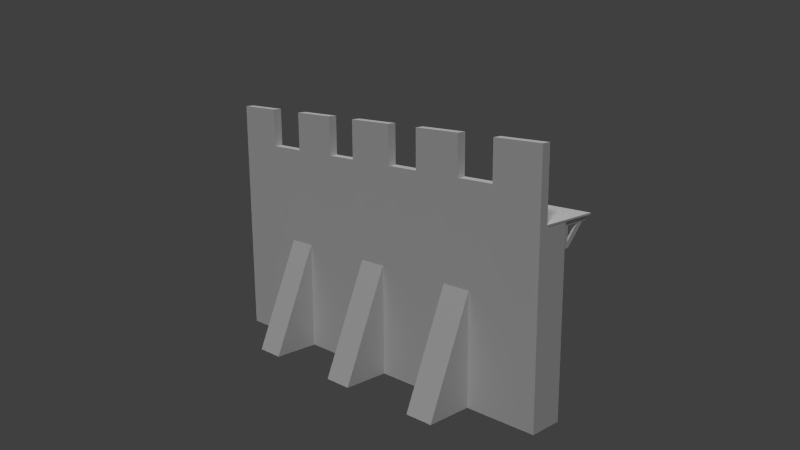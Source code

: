 # Source: MedievalWallSection.blend  (saved by Blender 2.69.0; exported with 4.5.12 LTS)
import bpy
from mathutils import Matrix  # noqa: F401  (used for matrix-valued properties, if any)

bpy.ops.wm.read_factory_settings(use_empty=True)
scene = bpy.context.scene
scene.name = 'Scene'

# ---- collections
col_collection_1 = bpy.data.collections.new('Collection 1'); scene.collection.children.link(col_collection_1)
col_collection_11 = bpy.data.collections.new('Collection 11'); scene.collection.children.link(col_collection_11)
col_collection_11.hide_render = True
col_collection_11.hide_viewport = True

# ---- materials (node trees are filled in below, after node groups)
mat_buttress = bpy.data.materials.new('Buttress')
mat_buttress.alpha_threshold = 0.0
mat_buttress.use_transparent_shadow = False
mat_buttress.roughness = 0.5
mat_buttress.specular_intensity = 0.05
mat_buttress.line_color = (0.0, 0.0, 0.0, 1.0)
mat_backwall = bpy.data.materials.new('BackWall')
mat_backwall.alpha_threshold = 0.0
mat_backwall.use_transparent_shadow = False
mat_backwall.roughness = 0.5
mat_backwall.specular_intensity = 0.2
mat_backwall.line_color = (0.0, 0.0, 0.0, 1.0)
mat_bracketforwalkway = bpy.data.materials.new('BracketforWalkWay')
mat_bracketforwalkway.alpha_threshold = 0.0
mat_bracketforwalkway.use_transparent_shadow = False
mat_bracketforwalkway.roughness = 0.5
mat_bracketforwalkway.line_color = (0.0, 0.0, 0.0, 1.0)
mat_walkway = bpy.data.materials.new('WalkWay')
mat_walkway.alpha_threshold = 0.0
mat_walkway.use_transparent_shadow = False
mat_walkway.roughness = 0.5
mat_walkway.specular_intensity = 0.05
mat_walkway.line_color = (0.0, 0.0, 0.0, 1.0)
mat_crenelatedouterwall = bpy.data.materials.new('CrenelatedOuterWall')
mat_crenelatedouterwall.alpha_threshold = 0.0
mat_crenelatedouterwall.use_transparent_shadow = False
mat_crenelatedouterwall.roughness = 0.5
mat_crenelatedouterwall.specular_intensity = 0.2
mat_crenelatedouterwall.line_color = (0.0, 0.0, 0.0, 1.0)
mat_material = bpy.data.materials.new('Material')
mat_material.alpha_threshold = 0.0
mat_material.use_transparent_shadow = False
mat_material.roughness = 0.5
mat_material.line_color = (0.0, 0.0, 0.0, 1.0)
mat_backofcrenelation = bpy.data.materials.new('BackOfCrenelation')
mat_backofcrenelation.alpha_threshold = 0.0
mat_backofcrenelation.use_transparent_shadow = False
mat_backofcrenelation.roughness = 0.5
mat_backofcrenelation.specular_intensity = 0.2
mat_backofcrenelation.line_color = (0.0, 0.0, 0.0, 1.0)

# ---- material node trees

# ---- world
world_world = bpy.data.worlds.new('World'); scene.world = world_world
world_world.color = (0.05088, 0.05088, 0.05088)
world_world.use_sun_shadow = False
world_world.sun_shadow_jitter_overblur = 0.0
world_world.cycles.sampling_method = 'MANUAL'
world_world.cycles.sample_map_resolution = 256

# ---- cameras
cam_camera_001 = bpy.data.cameras.new('Camera.001')
cam_camera_001.clip_end = 1e+05
cam_camera_001.lens = 35.0
cam_camera_001.sensor_width = 32.0
cam_camera_001.sensor_height = 18.0
cam_camera_001.ortho_scale = 7.314
cam_camera_001.dof.focus_distance = 0.0
cam_camera_001.dof.aperture_fstop = 128.0
cam_camera = bpy.data.cameras.new('Camera')
cam_camera.clip_end = 1e+05
cam_camera.lens = 35.0
cam_camera.sensor_width = 32.0
cam_camera.sensor_height = 18.0
cam_camera.ortho_scale = 7.314
cam_camera.dof.focus_distance = 0.0
cam_camera.dof.aperture_fstop = 128.0

# ---- lights
light_lamp_001 = bpy.data.lights.new('Lamp.001', 'SUN')
light_lamp_001.transmission_factor = 0.0
light_lamp_001.cutoff_distance = 30.0
light_lamp_001.angle = 0.1993
light_lamp_001.energy = 1.0
light_lamp_001.shadow_buffer_clip_start = 1.001
light_lamp_001.shadow_soft_size = 0.1
light_lamp_001.shadow_cascade_max_distance = 1000.0
light_lamp_001.cycles.use_multiple_importance_sampling = False
light_lamp = bpy.data.lights.new('Lamp', 'SUN')
light_lamp.transmission_factor = 0.0
light_lamp.cutoff_distance = 30.0
light_lamp.angle = 0.1993
light_lamp.energy = 1.0
light_lamp.shadow_buffer_clip_start = 1.001
light_lamp.shadow_soft_size = 0.1
light_lamp.shadow_cascade_max_distance = 1000.0
light_lamp.cycles.use_multiple_importance_sampling = False

# ---- meshes
me_plane_007 = bpy.data.meshes.new('Plane.007')
me_plane_007.from_pydata([(-0.1226, 0.9176, -6.433e-06), (-0.1226, -2.98e-08, 0.3955), (0.1226, -2.98e-08, 0.3955), (0.1226, -2.98e-08, -1.79e-07), (0.1226, 0.9176, -6.445e-06), (-0.1226, -2.98e-08, -1.79e-07)], [], [(1, 2, 4, 0), (2, 3, 4), (5, 1, 0)])
_uv = me_plane_007.uv_layers.new(name='UVMap')
_uv.uv.foreach_set('vector', [0.3695, 0.0, 0.6306, 0.0, 0.6182, 1.0, 0.3778, 1.0, 0.6306, 0.0, 0.9961, 0.1569, 0.6182, 1.0, 0.003037, 0.1575, 0.3695, 0.0, 0.3778, 1.0])
me_plane_007.materials.append(mat_buttress)
me_plane_007.use_remesh_preserve_volume = False
me_plane_007.use_remesh_preserve_attributes = False
me_plane_007.use_mirror_vertex_groups = False
me_plane_007.update()
me_plane_006 = bpy.data.meshes.new('Plane.006')
me_plane_006.from_pydata([(2.142, -2.498e-07, -0.9655), (-2.156, 3.576e-07, -0.9767), (2.142, -3.969e-07, 0.9828), (-2.156, 2.384e-07, 0.9828)], [], [(1, 0, 2, 3)])
_uv = me_plane_006.uv_layers.new(name='UVMap')
_uv.uv.foreach_set('vector', [0.0, 0.0, 1.0, 0.0, 1.0, 1.0, 0.0, 1.0])
me_plane_006.materials.append(mat_backwall)
me_plane_006.use_remesh_preserve_volume = False
me_plane_006.use_remesh_preserve_attributes = False
me_plane_006.use_mirror_vertex_groups = False
me_plane_006.update()
me_plane_005 = bpy.data.meshes.new('Plane.005')
me_plane_005.from_pydata([(-5.96e-08, -8.792e-07, 8.28e-07), (-0.01081, 0.01091, 9.518e-07), (-0.5333, 0.01162, 9.556e-07), (0.0004483, -0.3972, 8.409e-07), (-0.5333, -0.07026, 7.227e-07), (-0.1137, -0.3972, 7.227e-07), (-0.08977, -0.3972, 7.227e-07), (-0.4375, -0.0715, 7.227e-07), (-0.315, -0.07125, 7.227e-07), (-0.08955, -0.2994, 7.227e-07), (-0.08903, -0.07078, 7.227e-07)], [], [(5, 6, 9, 8, 7), (6, 3, 0, 1, 2, 4, 7, 8, 10, 9)])
_uv = me_plane_005.uv_layers.new(name='UVMap')
_uv.uv.foreach_set('vector', [0.6842, 0.0, 0.7232, 0.0, 0.7236, 0.1996, 0.3559, 0.6651, 0.1562, 0.6646, 0.7232, 0.0, 0.8703, 0.0, 0.8696, 0.8105, 0.852, 0.8328, 0.0, 0.8342, 0.0, 0.6671, 0.1562, 0.6646, 0.3559, 0.6651, 0.7244, 0.6661, 0.7236, 0.1996])
me_plane_005.materials.append(mat_bracketforwalkway)
me_plane_005.use_remesh_preserve_volume = False
me_plane_005.use_remesh_preserve_attributes = False
me_plane_005.use_mirror_vertex_groups = False
me_plane_005.update()
me_plane_002 = bpy.data.meshes.new('Plane.002')
me_plane_002.from_pydata([(2.142, -4.172e-07, 0.0), (-2.142, -4.172e-07, 0.0), (2.142, 1.36, 0.0), (-2.142, 1.36, 0.0)], [], [(1, 0, 2, 3)])
_uv = me_plane_002.uv_layers.new(name='UVMap')
_uv.uv.foreach_set('vector', [0.0, 0.0, 1.0, 0.0, 1.0, 1.0, 0.0, 1.0])
me_plane_002.materials.append(mat_walkway)
me_plane_002.use_remesh_preserve_volume = False
me_plane_002.use_remesh_preserve_attributes = False
me_plane_002.use_mirror_vertex_groups = False
me_plane_002.update()
me_plane = bpy.data.meshes.new('Plane')
me_plane.from_pydata([(8.927, 0.0, 0.0), (-8.927, 0.0, 0.0), (8.927, 11.12, 0.0), (-8.927, 11.12, 0.0), (-1.115, 11.12, 0.0), (-2.657, 11.12, 0.0), (-4.835, 11.12, 0.0), (-6.695, 11.12, 0.0), (-1.115, 9.381, 0.0), (-2.657, 9.381, 0.0), (-4.835, 9.381, 0.0), (-6.695, 9.381, 0.0), (2.71, 11.12, 0.0), (1.116, 11.12, 0.0), (6.695, 9.381, 0.0), (4.959, 11.12, 0.0), (4.959, 9.381, 0.0), (6.695, 11.12, 0.0), (2.71, 9.381, 0.0), (1.116, 9.381, 0.0), (8.927, 0.0, -0.42), (-8.927, 0.0, -0.42), (8.927, 11.12, -0.42), (-8.927, 11.12, -0.42), (-1.115, 11.12, -0.42), (-2.657, 11.12, -0.42), (-4.835, 11.12, -0.42), (-6.695, 11.12, -0.42), (-1.115, 9.381, -0.42), (-2.657, 9.381, -0.42), (-4.835, 9.381, -0.42), (-6.695, 9.381, -0.42), (2.71, 11.12, -0.42), (1.116, 11.12, -0.42), (6.695, 9.381, -0.42), (4.959, 11.12, -0.42), (4.959, 9.381, -0.42), (6.695, 11.12, -0.42), (2.71, 9.381, -0.42), (1.116, 9.381, -0.42), (-4.835, 3.994, -4.067e-07), (4.959, 3.923, -4.121e-07)], [(10, 40), (16, 41)], [(14, 16, 15, 12, 18, 19, 13, 4, 8, 9, 5, 6, 10, 11, 7, 3, 1, 0, 2, 17), (37, 22, 20, 21, 23, 27, 31, 30, 26, 25, 29, 28, 24, 33, 39, 38, 32, 35, 36, 34), (6, 5, 25, 26), (3, 7, 27, 23), (7, 11, 31, 27), (2, 0, 20, 22), (0, 1, 21, 20), (12, 15, 35, 32), (4, 13, 33, 24), (15, 16, 36, 35), (14, 17, 37, 34), (1, 3, 23, 21), (18, 12, 32, 38), (13, 19, 39, 33), (8, 4, 24, 28), (5, 9, 29, 25), (10, 6, 26, 30), (17, 2, 22, 37), (19, 18, 38, 39), (16, 14, 34, 36), (9, 8, 28, 29), (11, 10, 30, 31)])
_uv = me_plane.uv_layers.new(name='UVMap')
_uv.uv.foreach_set('vector', [0.8777, 0.849, 0.7772, 0.849, 0.7772, 1.0, 0.6536, 1.0, 0.6536, 0.849, 0.5618, 0.849, 0.5618, 1.0, 0.4409, 1.0, 0.4404, 0.849, 0.3507, 0.849, 0.3507, 1.0, 0.2298, 1.0, 0.2298, 0.849, 0.1218, 0.849, 0.1218, 1.0, 0.0, 1.0, 0.0, 0.008972, 1.0, 0.008972, 1.0, 1.0, 0.8777, 1.0, 0.8777, 1.0, 1.0, 1.0, 1.0, 0.008972, 0.0, 0.008972, 0.0, 1.0, 0.1218, 1.0, 0.1218, 0.849, 0.2298, 0.849, 0.2298, 1.0, 0.3507, 1.0, 0.3507, 0.849, 0.4404, 0.849, 0.4409, 1.0, 0.5618, 1.0, 0.5618, 0.849, 0.6536, 0.849, 0.6536, 1.0, 0.7772, 1.0, 0.7772, 0.849, 0.8777, 0.849, 0.2298, 1.0, 0.3507, 1.0, 0.3507, 1.0, 0.2298, 1.0, 0.0, 1.0, 0.1218, 1.0, 0.1218, 1.0, 0.0, 1.0, 0.1218, 1.0, 0.1218, 0.849, 0.1218, 0.849, 0.1218, 1.0, 1.0, 1.0, 1.0, 0.008972, 1.0, 0.008972, 1.0, 1.0, 1.0, 0.008972, 0.0, 0.008972, 0.0, 0.008972, 1.0, 0.008972, 0.6536, 1.0, 0.7772, 1.0, 0.7772, 1.0, 0.6536, 1.0, 0.4409, 1.0, 0.5618, 1.0, 0.5618, 1.0, 0.4409, 1.0, 0.7772, 1.0, 0.7772, 0.849, 0.7772, 0.849, 0.7772, 1.0, 0.8777, 0.849, 0.8777, 1.0, 0.8777, 1.0, 0.8777, 0.849, 0.0, 0.008972, 0.0, 1.0, 0.0, 1.0, 0.0, 0.008972, 0.6536, 0.849, 0.6536, 1.0, 0.6536, 1.0, 0.6536, 0.849, 0.5618, 1.0, 0.5618, 0.849, 0.5618, 0.849, 0.5618, 1.0, 0.4404, 0.849, 0.4409, 1.0, 0.4409, 1.0, 0.4404, 0.849, 0.3507, 1.0, 0.3507, 0.849, 0.3507, 0.849, 0.3507, 1.0, 0.2298, 0.849, 0.2298, 1.0, 0.2298, 1.0, 0.2298, 0.849, 0.8777, 1.0, 1.0, 1.0, 1.0, 1.0, 0.8777, 1.0, 0.5618, 0.849, 0.6536, 0.849, 0.6536, 0.849, 0.5618, 0.849, 0.7772, 0.849, 0.8777, 0.849, 0.8777, 0.849, 0.7772, 0.849, 0.3507, 0.849, 0.4404, 0.849, 0.4404, 0.849, 0.3507, 0.849, 0.1218, 0.849, 0.2298, 0.849, 0.2298, 0.849, 0.1218, 0.849])
me_plane.materials.append(mat_crenelatedouterwall)
me_plane.use_remesh_preserve_volume = False
me_plane.use_remesh_preserve_attributes = False
me_plane.use_mirror_vertex_groups = False
me_plane.update()
me_cube = bpy.data.meshes.new('Cube')
me_cube.from_pydata([(1.0, 1.0, 0.0), (1.0, -1.0, 0.0), (-1.0, -1.0, 0.0), (-1.0, 1.0, 0.0), (1.0, 1.0, 2.0), (1.0, -1.0, 2.0), (-1.0, -1.0, 2.0), (-1.0, 1.0, 2.0)], [], [(0, 1, 2, 3), (4, 7, 6, 5), (0, 4, 5, 1), (1, 5, 6, 2), (2, 6, 7, 3), (4, 0, 3, 7)])
me_cube.materials.append(mat_material)
me_cube.use_remesh_preserve_volume = False
me_cube.use_remesh_preserve_attributes = False
me_cube.use_mirror_vertex_groups = False
me_cube.update()
me_plane_001 = bpy.data.meshes.new('Plane.001')
me_plane_001.from_pydata([(8.941, -2.995, 0.0), (-8.913, -2.995, 0.0), (8.941, 0.0, 0.0), (-8.913, 0.0, 0.0), (-4.944, -6.462e-17, 8.559e-10), (-6.682, 6.979e-16, -8.4e-09), (-1.102, -9.826e-17, 4.402e-09), (-2.696, 5.299e-16, -7.862e-09), (-6.682, -1.735, -1.346e-08), (-4.944, -1.735, -2.518e-09), (2.671, -7.375e-17, 1.595e-09), (1.129, 6.436e-16, -8.525e-09), (-2.696, -1.738, -9.726e-09), (-1.102, -1.738, -2.523e-09), (6.71, -3.557e-16, 4.712e-09), (4.849, 8.657e-17, -1.147e-09), (1.129, -1.737, -1.374e-08), (2.671, -1.737, -5.301e-09), (4.849, -1.737, -4.68e-09), (6.71, -1.737, 1.178e-09)], [], [(1, 0, 2, 14, 19, 18, 15, 10, 17, 16, 11, 6, 13, 12, 7, 4, 9, 8, 5, 3)])
_uv = me_plane_001.uv_layers.new(name='UVMap')
_uv.uv.foreach_set('vector', [0.0, 0.0, 1.003, 0.0, 1.003, 1.0, 0.8824, 1.0, 0.8824, 0.4319, 0.7704, 0.4319, 0.7704, 1.0, 0.6494, 1.0, 0.6482, 0.4281, 0.5587, 0.4318, 0.5593, 1.0, 0.4391, 1.0, 0.4379, 0.4355, 0.3459, 0.4318, 0.3453, 1.0, 0.2226, 1.0, 0.2226, 0.4355, 0.1212, 0.4355, 0.1218, 1.0, 0.0, 1.0])
me_plane_001.materials.append(mat_backofcrenelation)
me_plane_001.use_remesh_preserve_volume = False
me_plane_001.use_remesh_preserve_attributes = False
me_plane_001.use_mirror_vertex_groups = False
me_plane_001.update()

# ---- objects
ob_butress = bpy.data.objects.new('Butress', me_plane_007)
ob_backwall = bpy.data.objects.new('BackWall', me_plane_006)
ob_bracket = bpy.data.objects.new('Bracket', me_plane_005)
ob_walkway = bpy.data.objects.new('WalkWay', me_plane_002)
ob_camera_001 = bpy.data.objects.new('Camera.001', cam_camera_001)
ob_lamp_001 = bpy.data.objects.new('Lamp.001', light_lamp_001)
ob_crenelatedouterwall = bpy.data.objects.new('CrenelatedOuterWall', me_plane)
ob_cube = bpy.data.objects.new('Cube', me_cube)
ob_lamp = bpy.data.objects.new('Lamp', light_lamp)
ob_camera = bpy.data.objects.new('Camera', cam_camera)
ob_backofcrenelation = bpy.data.objects.new('BackOfCrenelation', me_plane_001)

# ---- transforms, parenting, visibility, modifiers, constraints
ob_butress.location = (-4.836, -5.559, 0.00106)
ob_butress.rotation_euler = (1.571, 0.0, 6.283)
ob_butress.scale = (5.425, 5.425, 5.425)
ob_butress.lineart.crease_threshold = 0.0
_m = ob_butress.modifiers.new('Array', 'ARRAY')
_m.count = 3
_m.constant_offset_displace = (0.0, 0.0, 0.0)
_m.relative_offset_displace = (3.675, 0.0, 0.0)
ob_backwall.location = (-0.007573, -4.005, 4.011)
ob_backwall.rotation_euler = (0.0, 0.0, 3.142)
ob_backwall.scale = (4.144, 1.0, 4.106)
ob_backwall.lineart.crease_threshold = 0.0
_m = ob_backwall.modifiers.new('Solidify', 'SOLIDIFY')
_m.thickness = 1.135
_m.nonmanifold_thickness_mode = 'FIXED'
_m.nonmanifold_merge_threshold = 0.0003
ob_bracket.location = (8.783, -4.004, 8.033)
ob_bracket.rotation_euler = (-1.571, -3.142, 1.571)
ob_bracket.scale = (2.665, 2.665, 1.0)
ob_bracket.lineart.crease_threshold = 0.0
_m = ob_bracket.modifiers.new('Solidify', 'SOLIDIFY')
_m.thickness = 0.08
_m.nonmanifold_thickness_mode = 'FIXED'
_m.nonmanifold_merge_threshold = 0.0003
_m = ob_bracket.modifiers.new('Array', 'ARRAY')
_m.count = 10
_m.constant_offset_displace = (0.0, 0.0, 0.0)
_m.relative_offset_displace = (0.0, 0.0, 24.5)
ob_walkway.location = (0.0, -5.139, 8.119)
ob_walkway.scale = (4.172, 2.017, 1.0)
ob_walkway.lineart.crease_threshold = 0.0
_m = ob_walkway.modifiers.new('Solidify', 'SOLIDIFY')
_m.thickness = 0.071
_m.use_even_offset = True
_m.use_quality_normals = True
_m.nonmanifold_thickness_mode = 'FIXED'
_m.nonmanifold_merge_threshold = 0.0003
ob_camera_001.location = (-15.18, 6.305, 12.13)
ob_camera_001.rotation_euler = (1.329, 0.006033, -2.299)
ob_camera_001.scale = (2.351, 2.351, 2.351)
ob_camera_001.lock_rotations_4d = False
ob_camera_001.empty_display_type = 'ARROWS'
ob_camera_001.color = (0.0, 0.0, 0.0, 0.0)
ob_camera_001.display_type = 'WIRE'
ob_camera_001.lineart.crease_threshold = 0.0
ob_lamp_001.location = (-2.243, 8.637, 9.81)
ob_lamp_001.rotation_euler = (1.128, -0.1691, 9.843)
ob_lamp_001.lock_rotations_4d = False
ob_lamp_001.empty_display_type = 'ARROWS'
ob_lamp_001.color = (0.0, 0.0, 0.0, 0.0)
ob_lamp_001.lineart.crease_threshold = 0.0
ob_crenelatedouterwall.location = (0.0, -5.559, 0.0)
ob_crenelatedouterwall.rotation_euler = (1.571, 0.0, 0.0)
ob_crenelatedouterwall.lineart.crease_threshold = 0.0
ob_cube.location = (11.86, 21.9, 0.0)
ob_cube.lock_rotations_4d = False
ob_cube.empty_display_type = 'ARROWS'
ob_cube.lineart.crease_threshold = 0.0
ob_lamp.location = (1.028, -12.04, 15.37)
ob_lamp.rotation_euler = (0.6503, 0.05522, 6.765)
ob_lamp.lock_rotations_4d = False
ob_lamp.empty_display_type = 'ARROWS'
ob_lamp.color = (0.0, 0.0, 0.0, 0.0)
ob_lamp.lineart.crease_threshold = 0.0
ob_camera.location = (27.06, -30.26, 15.68)
ob_camera.rotation_euler = (1.329, 0.006033, 0.7955)
ob_camera.scale = (5.015, 5.015, 5.015)
ob_camera.lock_rotations_4d = False
ob_camera.empty_display_type = 'ARROWS'
ob_camera.color = (0.0, 0.0, 0.0, 0.0)
ob_camera.display_type = 'WIRE'
ob_camera.lineart.crease_threshold = 0.0
ob_backofcrenelation.location = (0.01408, -5.121, 11.12)
ob_backofcrenelation.rotation_euler = (1.571, 0.0, 3.142)
ob_backofcrenelation.lineart.crease_threshold = 0.0
_m = ob_backofcrenelation.modifiers.new('Solidify', 'SOLIDIFY')
_m.use_even_offset = True
_m.use_quality_normals = True
_m.nonmanifold_thickness_mode = 'FIXED'
_m.nonmanifold_merge_threshold = 0.0003

# ---- collection membership
col_collection_1.objects.link(ob_butress)
col_collection_1.objects.link(ob_backwall)
col_collection_1.objects.link(ob_bracket)
col_collection_1.objects.link(ob_walkway)
col_collection_1.objects.link(ob_camera_001)
col_collection_1.objects.link(ob_lamp_001)
col_collection_1.objects.link(ob_crenelatedouterwall)
col_collection_1.objects.link(ob_cube)
col_collection_1.objects.link(ob_lamp)
col_collection_1.objects.link(ob_camera)
col_collection_11.objects.link(ob_backofcrenelation)

# ---- scene / render settings (as saved in the file)
scene.camera = ob_camera
scene.frame_start = 1; scene.frame_end = 250; scene.frame_set(1)
scene.render.engine = 'BLENDER_EEVEE_NEXT'
scene.render.image_settings.compression = 90
scene.render.resolution_percentage = 50
scene.render.dither_intensity = 0.0
scene.cycles.use_denoising = False
scene.cycles.samples = 10
scene.cycles.sampling_pattern = 'TABULATED_SOBOL'
scene.cycles.light_sampling_threshold = 0.0
scene.cycles.use_adaptive_sampling = False
scene.cycles.use_light_tree = False
scene.cycles.blur_glossy = 0.0
scene.cycles.volume_bounces = 1
scene.cycles.pixel_filter_type = 'GAUSSIAN'
scene.cycles.sample_clamp_indirect = 0.0
scene.view_settings.view_transform = 'Standard'
bpy.context.view_layer.update()

